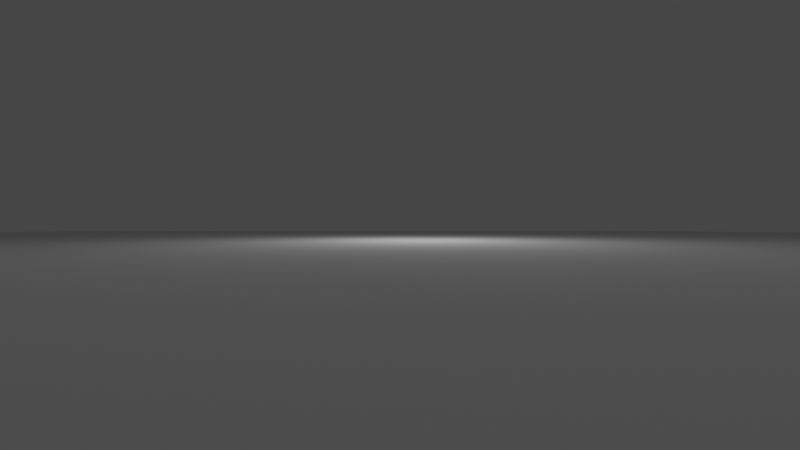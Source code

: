 # Source: AnimationFundamentals_001.blend  (saved by Blender 3.2.14; exported with 4.5.12 LTS)
import bpy
from mathutils import Matrix  # noqa: F401  (used for matrix-valued properties, if any)

bpy.ops.wm.read_factory_settings(use_empty=True)
scene = bpy.context.scene
scene.name = 'Scene'

# ---- collections
col_collection = bpy.data.collections.new('Collection'); scene.collection.children.link(col_collection)

# ---- materials (node trees are filled in below, after node groups)
mat_material = bpy.data.materials.new('Material')
mat_material.alpha_threshold = 0.0
mat_material.use_transparent_shadow = False
mat_material.line_color = (0.0, 0.0, 0.0, 1.0)

# ---- material node trees
mat_material.use_nodes = True; mat_material.node_tree.nodes.clear()
_N = mat_material.node_tree.nodes; _L = mat_material.node_tree.links
n0 = _N.new('ShaderNodeOutputMaterial'); n0.name = 'Material Output'; n0.location = (300, 300)
n1 = _N.new('ShaderNodeBsdfPrincipled'); n1.name = 'Principled BSDF'; n1.location = (10, 300)
n1.distribution = 'GGX'
n1.subsurface_method = 'RANDOM_WALK_SKIN'
n1.inputs[2].default_value = 0.4
n1.inputs[3].default_value = 1.45
n1.inputs[27].default_value = (0.0, 0.0, 0.0, 1.0)
n1.inputs[28].default_value = 1.0
_L.new(n1.outputs[0], n0.inputs[0])
n0.is_active_output = True

# ---- world
world_world = bpy.data.worlds.new('World'); scene.world = world_world
world_world.use_nodes = True; world_world.node_tree.nodes.clear()
_N = world_world.node_tree.nodes; _L = world_world.node_tree.links
n0 = _N.new('ShaderNodeOutputWorld'); n0.name = 'World Output'; n0.location = (300, 300)
n1 = _N.new('ShaderNodeBackground'); n1.name = 'Background'; n1.location = (10, 300)
n1.inputs[0].default_value = (0.05088, 0.05088, 0.05088, 1.0)
_L.new(n1.outputs[0], n0.inputs[0])
n0.is_active_output = True
world_world.color = (0.05088, 0.05088, 0.05088)
world_world.use_sun_shadow = False
world_world.sun_shadow_jitter_overblur = 0.0

# ---- cameras
cam_camera = bpy.data.cameras.new('Camera')
cam_camera.passepartout_alpha = 1.0
cam_camera.clip_end = 5000.0
cam_camera.lens = 15.0
cam_camera.ortho_scale = 7.314

# ---- lights
light_light = bpy.data.lights.new('Light', 'POINT')
light_light.transmission_factor = 0.0
light_light.energy = 1000.0
light_light.shadow_soft_size = 0.1
light_light.shadow_maximum_resolution = 0.006
light_light.use_absolute_resolution = True

# ---- meshes
me_cube = bpy.data.meshes.new('Cube')
me_cube.from_pydata([(1.0, 1.0, 1.0), (1.0, 1.0, -1.0), (1.0, -1.0, 1.0), (1.0, -1.0, -1.0), (-1.0, 1.0, 1.0), (-1.0, 1.0, -1.0), (-1.0, -1.0, 1.0), (-1.0, -1.0, -1.0)], [], [(0, 4, 6, 2), (3, 2, 6, 7), (7, 6, 4, 5), (5, 1, 3, 7), (1, 0, 2, 3), (5, 4, 0, 1)])
_uv = me_cube.uv_layers.new(name='UVMap')
_uv.uv.foreach_set('vector', [0.625, 0.5, 0.875, 0.5, 0.875, 0.75, 0.625, 0.75, 0.375, 0.75, 0.625, 0.75, 0.625, 1.0, 0.375, 1.0, 0.375, 0.0, 0.625, 0.0, 0.625, 0.25, 0.375, 0.25, 0.125, 0.5, 0.375, 0.5, 0.375, 0.75, 0.125, 0.75, 0.375, 0.5, 0.625, 0.5, 0.625, 0.75, 0.375, 0.75, 0.375, 0.25, 0.625, 0.25, 0.625, 0.5, 0.375, 0.5])
me_cube.materials.append(mat_material)
me_cube.use_mirror_vertex_groups = False
me_cube.update()
me_cube_001 = bpy.data.meshes.new('Cube.001')
me_cube_001.from_pydata([(-1.0, -1.0, -2.0), (-1.0, -1.0, -1.192e-07), (-1.0, 1.0, -2.0), (-1.0, 1.0, -1.192e-07), (1.0, -1.0, -2.0), (1.0, -1.0, -1.192e-07), (1.0, 1.0, -2.0), (1.0, 1.0, -1.192e-07)], [], [(0, 1, 3, 2), (2, 3, 7, 6), (6, 7, 5, 4), (4, 5, 1, 0), (2, 6, 4, 0), (7, 3, 1, 5)])
_uv = me_cube_001.uv_layers.new(name='UVMap')
_uv.uv.foreach_set('vector', [0.375, 0.0, 0.625, 0.0, 0.625, 0.25, 0.375, 0.25, 0.375, 0.25, 0.625, 0.25, 0.625, 0.5, 0.375, 0.5, 0.375, 0.5, 0.625, 0.5, 0.625, 0.75, 0.375, 0.75, 0.375, 0.75, 0.625, 0.75, 0.625, 1.0, 0.375, 1.0, 0.125, 0.5, 0.375, 0.5, 0.375, 0.75, 0.125, 0.75, 0.625, 0.5, 0.875, 0.5, 0.875, 0.75, 0.625, 0.75])
me_cube_001.update()
me_plane = bpy.data.meshes.new('Plane')
me_plane.from_pydata([(-1.0, -1.0, 0.0), (1.0, -1.0, 0.0), (-1.0, 1.0, 0.0), (1.0, 1.0, 0.0)], [], [(0, 1, 3, 2)])
_uv = me_plane.uv_layers.new(name='UVMap')
_uv.uv.foreach_set('vector', [0.0, 0.0, 1.0, 0.0, 1.0, 1.0, 0.0, 1.0])
me_plane.update()

# ---- objects
ob_cube = bpy.data.objects.new('Cube', me_cube)
ob_light = bpy.data.objects.new('Light', light_light)
ob_camera = bpy.data.objects.new('Camera', cam_camera)
ob_cube_001 = bpy.data.objects.new('Cube.001', me_cube_001)
ob_plane = bpy.data.objects.new('Plane', me_plane)

# ---- transforms, parenting, visibility, modifiers, constraints
ob_cube.location = (30.42, 0.0, 0.0)
ob_cube.rotation_euler = (0.0, -0.0, -4.38)
ob_cube.lock_rotations_4d = False
ob_cube.empty_display_type = 'ARROWS'
ob_cube.lineart.crease_threshold = 0.0
ob_light.location = (4.076, 1.005, 5.904)
ob_light.rotation_euler = (0.6503, 0.05522, 1.866)
ob_light.lock_rotations_4d = False
ob_light.empty_display_type = 'ARROWS'
ob_light.color = (0.0, 0.0, 0.0, 0.0)
ob_light.lineart.crease_threshold = 0.0
ob_camera.location = (23.23, -2.476, -0.311)
ob_camera.rotation_euler = (1.582, -1.109e-06, 1.465)
ob_camera.lock_rotations_4d = False
ob_camera.empty_display_type = 'ARROWS'
ob_camera.color = (0.0, 0.0, 0.0, 0.0)
ob_camera.display_type = 'WIRE'
ob_camera.lineart.crease_threshold = 0.0
ob_cube_001.location = (0.0, 0.0, 21.0)
ob_cube_001.rotation_euler = (0.0, -9.037, 0.0)
ob_cube_001.scale = (0.5, 0.5, 10.0)
ob_plane.location = (0.0, 0.0, -1.0)
ob_plane.scale = (77.6, 77.6, 77.6)

# ---- collection membership
col_collection.objects.link(ob_cube)
col_collection.objects.link(ob_light)
col_collection.objects.link(ob_camera)
col_collection.objects.link(ob_cube_001)
col_collection.objects.link(ob_plane)

# ---- scene / render settings (as saved in the file)
scene.camera = ob_camera
scene.frame_start = 44; scene.frame_end = 90; scene.frame_set(79)
scene.render.engine = 'BLENDER_EEVEE_NEXT'
scene.render.image_settings.file_format = 'FFMPEG'
scene.render.image_settings.color_mode = 'RGB'
scene.cycles.sampling_pattern = 'TABULATED_SOBOL'
scene.cycles.use_light_tree = False
scene.view_settings.view_transform = 'Filmic'
bpy.context.view_layer.update()
